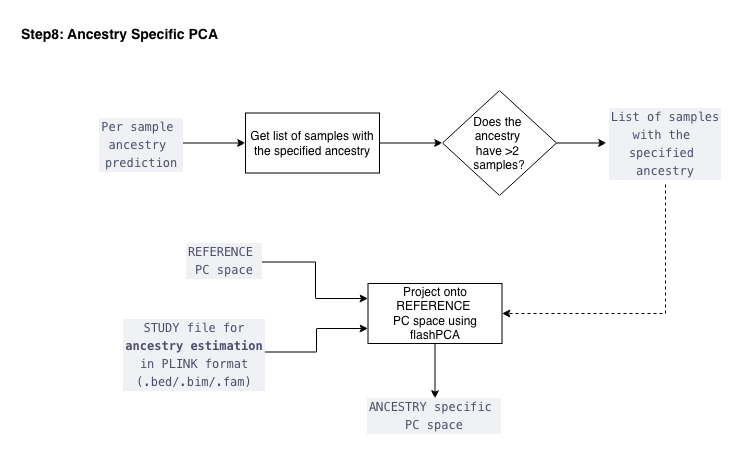

The diagram above was exported from draw.io. Its source (the exported page's mxGraphModel, read from the mxfile embedded in the PNG):
<mxGraphModel dx="1426" dy="912" grid="0" gridSize="10" guides="1" tooltips="1" connect="1" arrows="1" fold="1" page="1" pageScale="1" pageWidth="827" pageHeight="1169" math="0" shadow="0">
  <root>
    <mxCell id="0" />
    <mxCell id="1" parent="0" />
    <mxCell id="B43uaH15G1vQAb5uyl2E-1" connectable="0" parent="1" style="edgeLabel;html=1;align=center;verticalAlign=middle;resizable=0;points=[];fontSize=12;" value="&lt;b&gt;&lt;font&gt;&lt;span style=&quot;font-size: 14px;&quot;&gt;Step8: Ancestry Specific PCA&lt;/span&gt;&lt;/font&gt;&lt;/b&gt;" vertex="1">
      <mxGeometry x="263" y="40" as="geometry">
        <mxPoint x="-122" y="13" as="offset" />
      </mxGeometry>
    </mxCell>
    <mxCell id="WCk-jAVCxBE42C7bnWgk-9" edge="1" parent="1" style="edgeStyle=orthogonalEdgeStyle;rounded=0;orthogonalLoop=1;jettySize=auto;html=1;exitX=1;exitY=0.5;exitDx=0;exitDy=0;entryX=0;entryY=0.25;entryDx=0;entryDy=0;" target="WCk-jAVCxBE42C7bnWgk-4">
      <mxGeometry relative="1" as="geometry">
        <mxPoint x="284.5" y="281.5" as="sourcePoint" />
      </mxGeometry>
    </mxCell>
    <mxCell id="WCk-jAVCxBE42C7bnWgk-10" edge="1" parent="1" source="WCk-jAVCxBE42C7bnWgk-1" style="edgeStyle=orthogonalEdgeStyle;rounded=0;orthogonalLoop=1;jettySize=auto;html=1;exitX=1;exitY=0.5;exitDx=0;exitDy=0;entryX=0;entryY=0.75;entryDx=0;entryDy=0;" target="WCk-jAVCxBE42C7bnWgk-4">
      <mxGeometry relative="1" as="geometry" />
    </mxCell>
    <mxCell id="WCk-jAVCxBE42C7bnWgk-1" parent="1" style="text;whiteSpace=wrap;html=1;align=center;imageWidth=24;" value="&lt;div style=&quot;font-style: normal; font-variant-caps: normal; letter-spacing: normal; text-indent: 0px; text-transform: none; word-spacing: 0px; -webkit-text-stroke-width: 0px; text-decoration: none; color: rgb(76, 79, 105); background-color: rgb(239, 241, 245); font-family: Menlo, Monaco, &amp;quot;Courier New&amp;quot;, monospace; font-size: 12px; line-height: 18px; white-space: pre; padding-right: 2px; padding-left: 2px;&quot;&gt;&lt;div style=&quot;font-weight: normal;&quot;&gt;&lt;span style=&quot;color: rgb(76, 79, 105);&quot;&gt;STUDY file&amp;nbsp;for&lt;/span&gt;&lt;/div&gt;&lt;div&gt;&lt;span style=&quot;color: rgb(76, 79, 105);&quot;&gt;&lt;b&gt;ancestry&amp;nbsp;&lt;/b&gt;&lt;/span&gt;&lt;b&gt;estimation&lt;/b&gt;&lt;/div&gt;&lt;div style=&quot;margin-right: 2px; margin-left: 2px;&quot;&gt;&lt;span style=&quot;color: rgb(76, 79, 105);&quot;&gt;in &lt;/span&gt;&lt;span style=&quot;color: rgb(76, 79, 105);&quot;&gt;PLINK format&lt;/span&gt;&lt;/div&gt;&lt;div style=&quot;font-weight: normal;&quot;&gt;&lt;span style=&quot;color: rgb(76, 79, 105);&quot;&gt;(.bed/.bim/.fam)&lt;/span&gt;&lt;/div&gt;&lt;/div&gt;" vertex="1">
      <mxGeometry height="79" width="142" x="145.5" y="332" as="geometry" />
    </mxCell>
    <mxCell id="WCk-jAVCxBE42C7bnWgk-12" edge="1" parent="1" source="WCk-jAVCxBE42C7bnWgk-4" style="edgeStyle=orthogonalEdgeStyle;rounded=0;orthogonalLoop=1;jettySize=auto;html=1;" value="">
      <mxGeometry relative="1" as="geometry">
        <mxPoint x="457.5" y="418" as="targetPoint" />
      </mxGeometry>
    </mxCell>
    <mxCell id="WCk-jAVCxBE42C7bnWgk-4" parent="1" style="whiteSpace=wrap;html=1;" value="Project onto REFERENCE&amp;nbsp;&lt;div&gt;PC space using flashPCA&lt;/div&gt;" vertex="1">
      <mxGeometry height="60" width="134" x="390.5" y="303" as="geometry" />
    </mxCell>
    <mxCell id="I1BZgMzjiM1g-Fuzw-q_-1" parent="1" style="text;whiteSpace=wrap;html=1;align=center;imageWidth=24;" value="&lt;div style=&quot;font-style: normal; font-variant-caps: normal; letter-spacing: normal; text-indent: 0px; text-transform: none; word-spacing: 0px; -webkit-text-stroke-width: 0px; text-decoration: none; color: rgb(76, 79, 105); background-color: rgb(239, 241, 245); font-family: Menlo, Monaco, &amp;quot;Courier New&amp;quot;, monospace; font-size: 12px; line-height: 18px; white-space: pre; padding-right: 2px; padding-left: 2px;&quot;&gt;&lt;div style=&quot;font-weight: normal;&quot;&gt;ANCESTRY specific&amp;nbsp;&lt;/div&gt;&lt;div style=&quot;font-weight: normal;&quot;&gt;PC space&lt;/div&gt;&lt;/div&gt;" vertex="1">
      <mxGeometry height="44" width="148.25" x="383.38" y="411" as="geometry" />
    </mxCell>
    <mxCell id="I1BZgMzjiM1g-Fuzw-q_-4" edge="1" parent="1" source="I1BZgMzjiM1g-Fuzw-q_-2" style="edgeStyle=orthogonalEdgeStyle;rounded=0;orthogonalLoop=1;jettySize=auto;html=1;exitX=1;exitY=0.5;exitDx=0;exitDy=0;entryX=0;entryY=0.5;entryDx=0;entryDy=0;" target="I1BZgMzjiM1g-Fuzw-q_-3">
      <mxGeometry relative="1" as="geometry" />
    </mxCell>
    <mxCell id="I1BZgMzjiM1g-Fuzw-q_-2" parent="1" style="text;whiteSpace=wrap;html=1;align=center;imageWidth=24;" value="&lt;div style=&quot;font-style: normal; font-variant-caps: normal; letter-spacing: normal; text-indent: 0px; text-transform: none; word-spacing: 0px; -webkit-text-stroke-width: 0px; text-decoration: none; color: rgb(76, 79, 105); background-color: rgb(239, 241, 245); font-family: Menlo, Monaco, &amp;quot;Courier New&amp;quot;, monospace; font-size: 12px; line-height: 18px; white-space: pre; padding-right: 2px; padding-left: 2px;&quot;&gt;&lt;div style=&quot;font-weight: normal;&quot;&gt;Per sample&amp;nbsp;&lt;/div&gt;&lt;div style=&quot;font-weight: normal;&quot;&gt;ancestry &lt;/div&gt;&lt;div style=&quot;font-weight: normal;&quot;&gt;prediction&lt;/div&gt;&lt;/div&gt;" vertex="1">
      <mxGeometry height="63" width="82" x="123" y="131" as="geometry" />
    </mxCell>
    <mxCell id="I1BZgMzjiM1g-Fuzw-q_-6" edge="1" parent="1" source="I1BZgMzjiM1g-Fuzw-q_-3" style="edgeStyle=orthogonalEdgeStyle;rounded=0;orthogonalLoop=1;jettySize=auto;html=1;" target="I1BZgMzjiM1g-Fuzw-q_-5" value="">
      <mxGeometry relative="1" as="geometry" />
    </mxCell>
    <mxCell id="I1BZgMzjiM1g-Fuzw-q_-3" parent="1" style="whiteSpace=wrap;html=1;" value="Get list of samples with the specified ancestry" vertex="1">
      <mxGeometry height="60" width="134" x="268" y="132.5" as="geometry" />
    </mxCell>
    <mxCell id="I1BZgMzjiM1g-Fuzw-q_-9" edge="1" parent="1" source="I1BZgMzjiM1g-Fuzw-q_-5" style="edgeStyle=orthogonalEdgeStyle;rounded=0;orthogonalLoop=1;jettySize=auto;html=1;exitX=1;exitY=0.5;exitDx=0;exitDy=0;entryX=0;entryY=0.5;entryDx=0;entryDy=0;">
      <mxGeometry relative="1" as="geometry">
        <mxPoint x="629" y="162.5" as="targetPoint" />
      </mxGeometry>
    </mxCell>
    <mxCell id="I1BZgMzjiM1g-Fuzw-q_-5" parent="1" style="rhombus;whiteSpace=wrap;html=1;" value="Does the&amp;nbsp;&lt;div&gt;ancestry&amp;nbsp;&lt;div&gt;have &amp;gt;2&amp;nbsp;&lt;/div&gt;&lt;div&gt;samples?&lt;/div&gt;&lt;/div&gt;" vertex="1">
      <mxGeometry height="105" width="114" x="465" y="110" as="geometry" />
    </mxCell>
    <mxCell id="I1BZgMzjiM1g-Fuzw-q_-8" parent="1" style="text;whiteSpace=wrap;html=1;align=center;imageWidth=24;" value="&lt;div style=&quot;font-style: normal; font-variant-caps: normal; letter-spacing: normal; text-indent: 0px; text-transform: none; word-spacing: 0px; -webkit-text-stroke-width: 0px; text-decoration: none; color: rgb(76, 79, 105); background-color: rgb(239, 241, 245); font-family: Menlo, Monaco, &amp;quot;Courier New&amp;quot;, monospace; font-size: 12px; line-height: 18px; white-space: pre; padding-right: 2px; padding-left: 2px;&quot;&gt;&lt;div style=&quot;font-weight: normal;&quot;&gt;&lt;span style=&quot;color: rgb(76, 79, 105);&quot;&gt;REFERENCE &lt;/span&gt;&lt;/div&gt;&lt;div style=&quot;font-weight: normal;&quot;&gt;&lt;span style=&quot;color: rgb(76, 79, 105);&quot;&gt;PC space&lt;/span&gt;&lt;/div&gt;&lt;/div&gt;" vertex="1">
      <mxGeometry height="44" width="82" x="205.5" y="256" as="geometry" />
    </mxCell>
    <mxCell id="I1BZgMzjiM1g-Fuzw-q_-11" edge="1" parent="1" source="I1BZgMzjiM1g-Fuzw-q_-10" style="edgeStyle=orthogonalEdgeStyle;rounded=0;orthogonalLoop=1;jettySize=auto;html=1;exitX=0.5;exitY=1;exitDx=0;exitDy=0;entryX=1;entryY=0.5;entryDx=0;entryDy=0;dashed=1;" target="WCk-jAVCxBE42C7bnWgk-4">
      <mxGeometry relative="1" as="geometry" />
    </mxCell>
    <mxCell id="I1BZgMzjiM1g-Fuzw-q_-10" parent="1" style="text;whiteSpace=wrap;html=1;align=center;imageWidth=24;" value="&lt;div style=&quot;font-style: normal; font-variant-caps: normal; letter-spacing: normal; text-indent: 0px; text-transform: none; word-spacing: 0px; -webkit-text-stroke-width: 0px; text-decoration: none; color: rgb(76, 79, 105); background-color: rgb(239, 241, 245); font-family: Menlo, Monaco, &amp;quot;Courier New&amp;quot;, monospace; font-size: 12px; line-height: 18px; white-space: pre; padding-right: 2px; padding-left: 2px;&quot;&gt;&lt;div style=&quot;font-weight: normal;&quot;&gt;List of samples&lt;/div&gt;&lt;div style=&quot;font-weight: normal;&quot;&gt;&lt;span style=&quot;color: rgb(76, 79, 105);&quot;&gt;with the&amp;nbsp;&lt;/span&gt;&lt;/div&gt;&lt;div style=&quot;font-weight: normal;&quot;&gt;&lt;span style=&quot;color: rgb(76, 79, 105);&quot;&gt;specified&amp;nbsp;&lt;/span&gt;&lt;/div&gt;&lt;div style=&quot;font-weight: normal;&quot;&gt;&lt;span style=&quot;color: rgb(76, 79, 105);&quot;&gt;ancestry&lt;/span&gt;&lt;/div&gt;&lt;/div&gt;" vertex="1">
      <mxGeometry height="83" width="118" x="629" y="121" as="geometry" />
    </mxCell>
  </root>
</mxGraphModel>